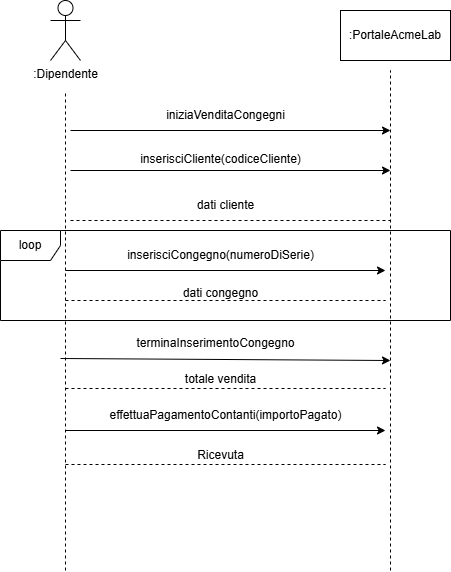

The diagram above was exported from draw.io. Its source (the exported page's mxGraphModel, read from the mxfile embedded in the PNG):
<mxGraphModel dx="1283" dy="626" grid="1" gridSize="10" guides="1" tooltips="1" connect="1" arrows="1" fold="1" page="1" pageScale="1" pageWidth="827" pageHeight="1169" math="0" shadow="0">
  <root>
    <mxCell id="WIyWlLk6GJQsqaUBKTNV-0" />
    <mxCell id="WIyWlLk6GJQsqaUBKTNV-1" parent="WIyWlLk6GJQsqaUBKTNV-0" />
    <mxCell id="60O7FGSuO2gXq3Puso60-0" value=":Dipendente" style="shape=umlActor;verticalLabelPosition=bottom;verticalAlign=top;html=1;outlineConnect=0;" parent="WIyWlLk6GJQsqaUBKTNV-1" vertex="1">
      <mxGeometry x="220" y="70" width="30" height="60" as="geometry" />
    </mxCell>
    <mxCell id="60O7FGSuO2gXq3Puso60-1" value=":PortaleAcmeLab" style="html=1;whiteSpace=wrap;" parent="WIyWlLk6GJQsqaUBKTNV-1" vertex="1">
      <mxGeometry x="510" y="80" width="110" height="50" as="geometry" />
    </mxCell>
    <mxCell id="60O7FGSuO2gXq3Puso60-3" value="" style="endArrow=none;dashed=1;html=1;rounded=0;" parent="WIyWlLk6GJQsqaUBKTNV-1" edge="1">
      <mxGeometry width="50" height="50" relative="1" as="geometry">
        <mxPoint x="235" y="640" as="sourcePoint" />
        <mxPoint x="235" y="160" as="targetPoint" />
      </mxGeometry>
    </mxCell>
    <mxCell id="60O7FGSuO2gXq3Puso60-4" value="" style="endArrow=none;dashed=1;html=1;rounded=0;" parent="WIyWlLk6GJQsqaUBKTNV-1" edge="1">
      <mxGeometry width="50" height="50" relative="1" as="geometry">
        <mxPoint x="560" y="640" as="sourcePoint" />
        <mxPoint x="560" y="140" as="targetPoint" />
      </mxGeometry>
    </mxCell>
    <mxCell id="60O7FGSuO2gXq3Puso60-5" value="" style="endArrow=classic;html=1;rounded=0;" parent="WIyWlLk6GJQsqaUBKTNV-1" edge="1">
      <mxGeometry width="50" height="50" relative="1" as="geometry">
        <mxPoint x="240" y="200" as="sourcePoint" />
        <mxPoint x="560" y="200" as="targetPoint" />
      </mxGeometry>
    </mxCell>
    <mxCell id="60O7FGSuO2gXq3Puso60-7" value="iniziaVenditaCongegni" style="text;html=1;align=center;verticalAlign=middle;resizable=0;points=[];autosize=1;strokeColor=none;fillColor=none;" parent="WIyWlLk6GJQsqaUBKTNV-1" vertex="1">
      <mxGeometry x="325" y="170" width="140" height="30" as="geometry" />
    </mxCell>
    <mxCell id="60O7FGSuO2gXq3Puso60-8" value="" style="endArrow=none;dashed=1;html=1;rounded=0;" parent="WIyWlLk6GJQsqaUBKTNV-1" edge="1">
      <mxGeometry width="50" height="50" relative="1" as="geometry">
        <mxPoint x="240" y="290" as="sourcePoint" />
        <mxPoint x="560" y="290" as="targetPoint" />
      </mxGeometry>
    </mxCell>
    <mxCell id="60O7FGSuO2gXq3Puso60-9" value="" style="endArrow=classic;html=1;rounded=0;" parent="WIyWlLk6GJQsqaUBKTNV-1" edge="1">
      <mxGeometry width="50" height="50" relative="1" as="geometry">
        <mxPoint x="235" y="340" as="sourcePoint" />
        <mxPoint x="555" y="340" as="targetPoint" />
      </mxGeometry>
    </mxCell>
    <mxCell id="60O7FGSuO2gXq3Puso60-10" value="dati cliente" style="text;html=1;align=center;verticalAlign=middle;resizable=0;points=[];autosize=1;strokeColor=none;fillColor=none;" parent="WIyWlLk6GJQsqaUBKTNV-1" vertex="1">
      <mxGeometry x="355" y="260" width="80" height="30" as="geometry" />
    </mxCell>
    <mxCell id="60O7FGSuO2gXq3Puso60-11" value="inserisciCongegno(numeroDiSerie)" style="text;html=1;align=center;verticalAlign=middle;resizable=0;points=[];autosize=1;strokeColor=none;fillColor=none;" parent="WIyWlLk6GJQsqaUBKTNV-1" vertex="1">
      <mxGeometry x="285" y="310" width="210" height="30" as="geometry" />
    </mxCell>
    <mxCell id="60O7FGSuO2gXq3Puso60-12" value="" style="endArrow=none;dashed=1;html=1;rounded=0;" parent="WIyWlLk6GJQsqaUBKTNV-1" edge="1">
      <mxGeometry width="50" height="50" relative="1" as="geometry">
        <mxPoint x="235" y="370" as="sourcePoint" />
        <mxPoint x="555" y="370" as="targetPoint" />
      </mxGeometry>
    </mxCell>
    <mxCell id="60O7FGSuO2gXq3Puso60-13" value="dati congegno" style="text;html=1;align=center;verticalAlign=middle;resizable=0;points=[];autosize=1;strokeColor=none;fillColor=none;" parent="WIyWlLk6GJQsqaUBKTNV-1" vertex="1">
      <mxGeometry x="340" y="348" width="100" height="30" as="geometry" />
    </mxCell>
    <mxCell id="60O7FGSuO2gXq3Puso60-16" value="loop" style="shape=umlFrame;whiteSpace=wrap;html=1;pointerEvents=0;" parent="WIyWlLk6GJQsqaUBKTNV-1" vertex="1">
      <mxGeometry x="170" y="300" width="450" height="90" as="geometry" />
    </mxCell>
    <mxCell id="60O7FGSuO2gXq3Puso60-17" value="" style="endArrow=classic;html=1;rounded=0;" parent="WIyWlLk6GJQsqaUBKTNV-1" edge="1">
      <mxGeometry width="50" height="50" relative="1" as="geometry">
        <mxPoint x="235" y="500" as="sourcePoint" />
        <mxPoint x="555" y="500" as="targetPoint" />
      </mxGeometry>
    </mxCell>
    <mxCell id="60O7FGSuO2gXq3Puso60-18" value="" style="endArrow=none;dashed=1;html=1;rounded=0;" parent="WIyWlLk6GJQsqaUBKTNV-1" edge="1">
      <mxGeometry width="50" height="50" relative="1" as="geometry">
        <mxPoint x="235" y="458" as="sourcePoint" />
        <mxPoint x="555" y="458" as="targetPoint" />
      </mxGeometry>
    </mxCell>
    <mxCell id="60O7FGSuO2gXq3Puso60-19" value="totale vendita" style="text;html=1;align=center;verticalAlign=middle;resizable=0;points=[];autosize=1;strokeColor=none;fillColor=none;" parent="WIyWlLk6GJQsqaUBKTNV-1" vertex="1">
      <mxGeometry x="345" y="434" width="90" height="30" as="geometry" />
    </mxCell>
    <mxCell id="60O7FGSuO2gXq3Puso60-20" value="effettuaPagamentoContanti(importoPagato)" style="text;html=1;align=center;verticalAlign=middle;resizable=0;points=[];autosize=1;strokeColor=none;fillColor=none;" parent="WIyWlLk6GJQsqaUBKTNV-1" vertex="1">
      <mxGeometry x="265" y="470" width="260" height="30" as="geometry" />
    </mxCell>
    <mxCell id="60O7FGSuO2gXq3Puso60-21" value="terminaInserimentoCongegno" style="text;html=1;align=center;verticalAlign=middle;resizable=0;points=[];autosize=1;strokeColor=none;fillColor=none;" parent="WIyWlLk6GJQsqaUBKTNV-1" vertex="1">
      <mxGeometry x="295" y="398" width="180" height="30" as="geometry" />
    </mxCell>
    <mxCell id="60O7FGSuO2gXq3Puso60-22" value="" style="endArrow=classic;html=1;rounded=0;" parent="WIyWlLk6GJQsqaUBKTNV-1" edge="1">
      <mxGeometry width="50" height="50" relative="1" as="geometry">
        <mxPoint x="230" y="428" as="sourcePoint" />
        <mxPoint x="560" y="430" as="targetPoint" />
      </mxGeometry>
    </mxCell>
    <mxCell id="60O7FGSuO2gXq3Puso60-23" value="" style="endArrow=classic;html=1;rounded=0;" parent="WIyWlLk6GJQsqaUBKTNV-1" edge="1">
      <mxGeometry width="50" height="50" relative="1" as="geometry">
        <mxPoint x="240" y="240" as="sourcePoint" />
        <mxPoint x="560" y="240" as="targetPoint" />
      </mxGeometry>
    </mxCell>
    <mxCell id="60O7FGSuO2gXq3Puso60-24" value="inserisciCliente(codiceCliente)" style="text;html=1;align=center;verticalAlign=middle;resizable=0;points=[];autosize=1;strokeColor=none;fillColor=none;" parent="WIyWlLk6GJQsqaUBKTNV-1" vertex="1">
      <mxGeometry x="300" y="214" width="180" height="30" as="geometry" />
    </mxCell>
    <mxCell id="60O7FGSuO2gXq3Puso60-25" value="" style="endArrow=none;dashed=1;html=1;rounded=0;" parent="WIyWlLk6GJQsqaUBKTNV-1" edge="1">
      <mxGeometry width="50" height="50" relative="1" as="geometry">
        <mxPoint x="235" y="534" as="sourcePoint" />
        <mxPoint x="555" y="534" as="targetPoint" />
      </mxGeometry>
    </mxCell>
    <mxCell id="60O7FGSuO2gXq3Puso60-26" value="Ricevuta" style="text;html=1;align=center;verticalAlign=middle;resizable=0;points=[];autosize=1;strokeColor=none;fillColor=none;" parent="WIyWlLk6GJQsqaUBKTNV-1" vertex="1">
      <mxGeometry x="355" y="510" width="70" height="30" as="geometry" />
    </mxCell>
  </root>
</mxGraphModel>